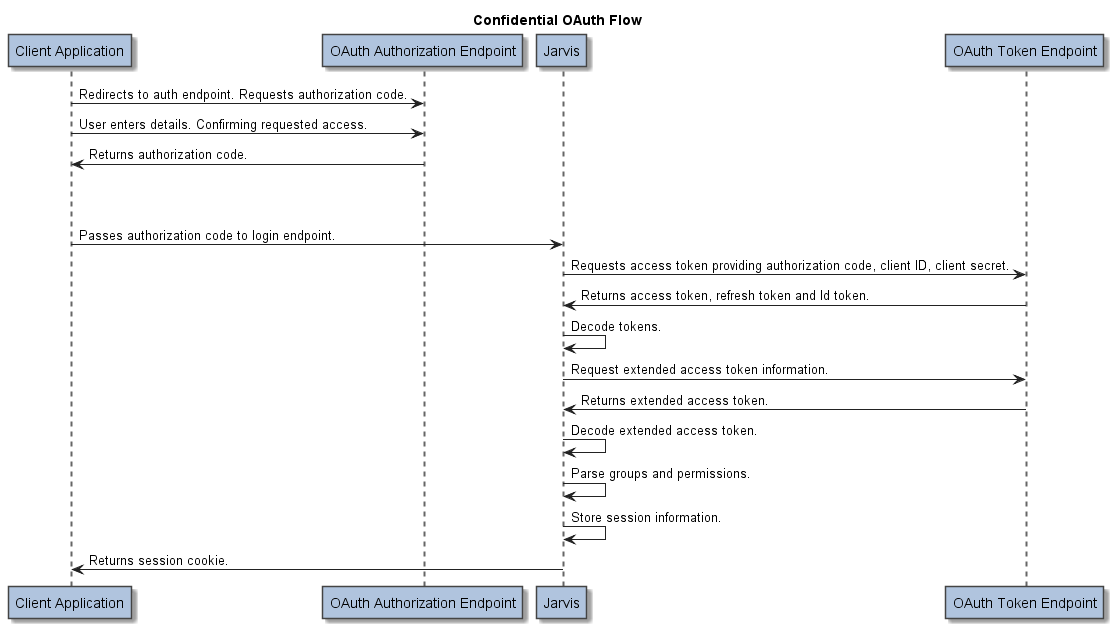

The diagram above was rendered by PlantUML. Its source (embedded in the PNG):
@startuml

skinparam {
    backgroundColor white
}

skinparam sequence {
    arrowColor #222222

    participantBorderColor #444444
    participantBackgroundColor LightSteelBlue

    sequenceArrowThickness 2
    ActorBorderThickness 3

    LifeLineBorderColor #666666
    LifeLineBorderThickness 2
    LifeLineBackgroundColor #666666
}

    title Confidential OAuth Flow

    participant "Client Application"
    participant "OAuth Authorization Endpoint"
    participant "Jarvis"
    participant "OAuth Token Endpoint"

    "Client Application" -> "OAuth Authorization Endpoint": Redirects to auth endpoint. Requests authorization code.
    "Client Application" -> "OAuth Authorization Endpoint": User enters details. Confirming requested access.
    "Client Application" <- "OAuth Authorization Endpoint": Returns authorization code.
    |||
    |||
    "Client Application" -> "Jarvis": Passes authorization code to login endpoint.
    "Jarvis" -> "OAuth Token Endpoint": Requests access token providing authorization code, client ID, client secret.
    "Jarvis" <- "OAuth Token Endpoint": Returns access token, refresh token and Id token.
    "Jarvis" -> "Jarvis": Decode tokens.
    "Jarvis" -> "OAuth Token Endpoint": Request extended access token information.
    "Jarvis" <- "OAuth Token Endpoint": Returns extended access token.
    "Jarvis" -> "Jarvis": Decode extended access token.
    "Jarvis" -> "Jarvis": Parse groups and permissions.
    "Jarvis" -> "Jarvis": Store session information.
    "Client Application" <- "Jarvis": Returns session cookie.

@enduml